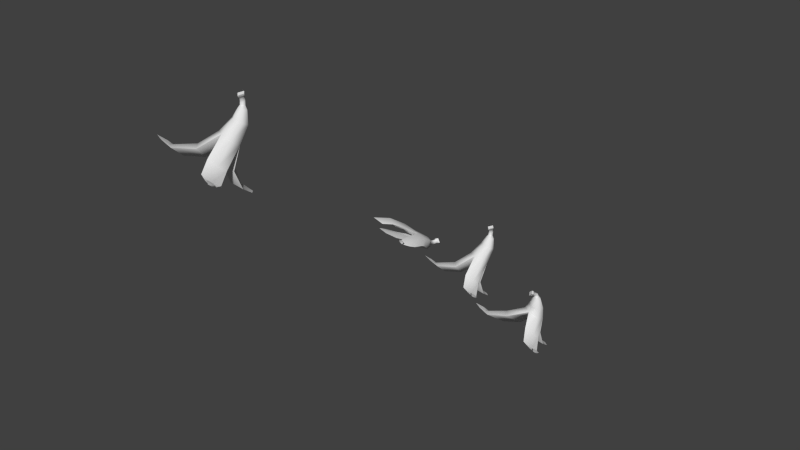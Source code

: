 # Source: BananaPeels.blend  (saved by Blender 2.79.0; exported with 4.5.12 LTS)
import bpy
from mathutils import Matrix  # noqa: F401  (used for matrix-valued properties, if any)

bpy.ops.wm.read_factory_settings(use_empty=True)
scene = bpy.context.scene
scene.name = 'Scene'

# ---- collections
col_collection_1 = bpy.data.collections.new('Collection 1'); scene.collection.children.link(col_collection_1)

# ---- world
world_world = bpy.data.worlds.new('World'); scene.world = world_world
world_world.color = (0.05088, 0.05088, 0.05088)
world_world.use_sun_shadow = False
world_world.sun_shadow_jitter_overblur = 0.0
world_world.cycles.sampling_method = 'NONE'
world_world.cycles.sample_map_resolution = 256

# ---- meshes
me_circle_003 = bpy.data.meshes.new('Circle.003')
me_circle_003.from_pydata([(0.0, 1.0, 3.175), (-0.866, 0.5, 3.175), (-0.866, -0.5, 3.175), (8.742e-08, -0.8904, 3.175), (0.866, -0.5, 3.175), (0.866, 0.5, 3.175), (0.7245, -1.353, 1.175), (1.591, -0.8526, 1.175), (1.591, 0.1474, 1.175), (-1.556, -0.03517, 1.175), (-1.434, -1.043, 1.454), (-0.69, -1.535, 1.175), (0.05747, 1.991, 1.439), (-0.866, 1.5, 1.175), (0.866, 1.5, 1.175), (0.02214, 0.6167, 4.818), (-0.5888, 0.3629, 4.716), (-0.6758, -0.3455, 4.612), (-0.03076, -0.7597, 4.622), (0.645, -0.4142, 4.73), (0.6023, 0.301, 4.823), (0.005636, -0.1077, 5.78), (-0.3891, -0.22, 5.616), (-0.4443, -0.6143, 5.423), (-0.1048, -0.8609, 5.395), (0.29, -0.7839, 5.56), (0.3452, -0.3896, 5.752), (-0.08365, -0.4182, 5.966), (-0.3262, -0.6913, 5.773), (-0.1432, -0.8432, 5.758), (0.09935, -0.5702, 5.951), (-0.07477, -1.1, 6.601), (-0.2869, -1.229, 6.3), (-0.1067, -1.338, 6.22), (0.1054, -1.209, 6.521), (-0.07476, -1.322, 6.858), (-0.369, -1.49, 6.457), (-0.0632, -1.621, 6.318), (0.2137, -1.441, 6.727), (-0.05748, -1.123, 6.703), (-0.343, -1.297, 6.298), (-0.1005, -1.444, 6.19), (0.185, -1.27, 6.595), (-0.06353, -0.7465, 6.332), (-0.2998, -0.9749, 6.109), (-0.1209, -1.112, 6.065), (0.1153, -0.8834, 6.289), (1.772, -1.993, 0.1793), (2.638, -1.493, 0.1793), (2.638, -0.4934, 0.1793), (-2.694, -1.181, 0.2021), (-2.694, -2.181, 0.2021), (-1.828, -2.681, 0.2021), (0.0, 3.865, 0.1753), (-0.866, 3.365, 0.1753), (0.866, 3.365, 0.1753), (-3.438, -1.91, 0.2428), (-3.702, -2.867, 0.253), (-2.762, -3.081, 0.2428), (-0.02569, 5.279, 0.153), (-0.6548, 4.636, 0.1485), (0.6455, 4.636, 0.1485), (2.85, -2.337, 0.1351), (3.516, -2.051, 0.1611), (3.328, -1.51, 0.1351), (3.247, -2.366, 0.1343), (3.532, -2.1, 0.3588), (3.169, -2.525, 0.3227), (3.828, -2.266, 0.1757), (3.559, -2.581, 0.1489), (3.954, -2.389, 0.3786), (3.591, -2.815, 0.3425), (0.3157, -0.08408, 2.741), (-0.5153, -0.4102, 0.9866), (0.09746, 0.953, 0.9866), (-1.526, -1.428, 0.1225), (0.09746, 2.609, 0.09867), (0.8272, -0.4834, 1.112), (1.922, -1.018, 0.1325)], [], [(5, 4, 7, 8), (4, 3, 6, 7), (3, 2, 10, 11), (2, 1, 9, 10), (0, 5, 14, 12), (1, 0, 12, 13), (4, 5, 20, 19), (3, 4, 19, 18), (2, 3, 18, 17), (1, 2, 17, 16), (5, 0, 15, 20), (0, 1, 16, 15), (18, 19, 25, 24), (17, 18, 24, 23), (16, 17, 23, 22), (20, 15, 21, 26), (15, 16, 21), (19, 20, 26, 25), (24, 25, 29), (26, 21, 27, 30), (25, 26, 30, 29), (23, 24, 29, 28), (22, 23, 28, 27), (21, 22, 27), (43, 44, 32, 31), (45, 46, 34, 33), (46, 43, 31, 34), (44, 45, 33, 32), (39, 40, 36, 35), (41, 42, 38, 37), (42, 39, 35, 38), (40, 41, 37, 36), (37, 38, 35, 36), (31, 32, 40, 39), (33, 34, 42, 41), (34, 31, 39, 42), (32, 33, 41, 40), (27, 28, 44, 43), (29, 30, 46, 45), (30, 27, 43, 46), (28, 29, 45, 44), (12, 14, 55, 53), (11, 10, 51, 52), (8, 7, 48, 49), (13, 12, 53, 54), (10, 9, 50, 51), (7, 6, 47, 48), (51, 50, 56, 57), (52, 51, 57, 58), (53, 55, 61, 59), (54, 53, 59, 60), (49, 48, 63, 64), (48, 47, 62, 65), (63, 48, 65), (63, 65, 67, 66), (67, 65, 69, 71), (63, 66, 70, 68), (66, 67, 71, 70), (70, 71, 69, 68), (13, 54, 76, 74), (50, 9, 73, 75), (1, 13, 74, 72), (9, 1, 72, 73), (5, 72, 74, 14), (14, 74, 76, 55), (11, 73, 72, 3), (52, 75, 73, 11), (47, 6, 77, 78), (6, 3, 77), (8, 77, 72, 5), (72, 77, 3), (8, 49, 78, 77), (16, 22, 21)])
me_circle_003.polygons.foreach_set('use_smooth', [True] * 73)
_k = set([(1, 9), (1, 13), (1, 72), (3, 6), (3, 11), (3, 72), (5, 8), (5, 14), (5, 72), (6, 47), (8, 49), (9, 50), (11, 52), (13, 54), (14, 55), (35, 36), (35, 38), (35, 39), (36, 37), (36, 40), (37, 38), (37, 41), (38, 42), (63, 65), (66, 67), (66, 70), (67, 71), (70, 71)])
me_circle_003.attributes.new('sharp_edge', 'BOOLEAN', 'EDGE').data.foreach_set('value', [ (min(e.vertices), max(e.vertices)) in _k for e in me_circle_003.edges])
_uv = me_circle_003.uv_layers.new(name='UVMap')
_uv.uv.foreach_set('vector', [0.2675, 0.6378, 0.1273, 0.6366, 0.1311, 0.3557, 0.2572, 0.4117, 0.1273, 0.6366, 0.008851, 0.6561, 0.006258, 0.3834, 0.1311, 0.3557, 0.7355, 0.6419, 0.6281, 0.6598, 0.6492, 0.3462, 0.7714, 0.3498, 0.6281, 0.6598, 0.4933, 0.6488, 0.5517, 0.3791, 0.6492, 0.3462, 0.379, 0.6491, 0.2675, 0.6378, 0.2567, 0.3922, 0.368, 0.382, 0.4933, 0.6488, 0.379, 0.6491, 0.368, 0.382, 0.5133, 0.3919, 0.1273, 0.6366, 0.2675, 0.6378, 0.2592, 0.8307, 0.1267, 0.8345, 0.008851, 0.6561, 0.1273, 0.6366, 0.1267, 0.8345, 0.0327, 0.8314, 0.6281, 0.6598, 0.7355, 0.6419, 0.6823, 0.8289, 0.6011, 0.8363, 0.4933, 0.6488, 0.6281, 0.6598, 0.6011, 0.8363, 0.4814, 0.825, 0.2675, 0.6378, 0.379, 0.6491, 0.3746, 0.834, 0.2592, 0.8307, 0.379, 0.6491, 0.4933, 0.6488, 0.4814, 0.825, 0.3746, 0.834, 0.0327, 0.8314, 0.1267, 0.8345, 0.1577, 0.9538, 0.09829, 0.9462, 0.6011, 0.8363, 0.6823, 0.8289, 0.6043, 0.9227, 0.5605, 0.9228, 0.4814, 0.825, 0.6011, 0.8363, 0.5605, 0.9228, 0.4632, 0.9161, 0.2592, 0.8307, 0.3746, 0.834, 0.3904, 0.927, 0.2356, 0.9533, 0.3746, 0.834, 0.4814, 0.825, 0.3904, 0.927, 0.1267, 0.8345, 0.2592, 0.8307, 0.2356, 0.9533, 0.1577, 0.9538, 0.09829, 0.9462, 0.1577, 0.9538, 0.1693, 0.9935, 0.2356, 0.9533, 0.3904, 0.927, 0.3881, 0.9832, 0.3212, 0.9935, 0.1577, 0.9538, 0.2356, 0.9533, 0.2301, 0.9913, 0.1693, 0.9935, 0.5605, 0.9228, 0.6043, 0.9227, 0.5731, 0.9615, 0.5406, 0.9853, 0.4632, 0.9161, 0.5605, 0.9228, 0.5406, 0.9853, 0.4903, 0.9866, 0.3904, 0.927, 0.4632, 0.9161, 0.3881, 0.9832, 0.843, 0.5068, 0.8748, 0.5091, 0.8733, 0.532, 0.8391, 0.5342, 0.7876, 0.4882, 0.8234, 0.5002, 0.8147, 0.5303, 0.7804, 0.5261, 0.8234, 0.5002, 0.843, 0.5068, 0.8391, 0.5342, 0.8147, 0.5303, 0.8748, 0.5091, 0.8971, 0.5087, 0.9001, 0.5308, 0.8733, 0.532, 0.8377, 0.5472, 0.8732, 0.5452, 0.8761, 0.5658, 0.8381, 0.5653, 0.7778, 0.5357, 0.8114, 0.5419, 0.8002, 0.5655, 0.7694, 0.5672, 0.8114, 0.5419, 0.8377, 0.5472, 0.8381, 0.5653, 0.8002, 0.5655, 0.8732, 0.5452, 0.9014, 0.5429, 0.9075, 0.5669, 0.8761, 0.5658, 0.8773, 0.5922, 0.8383, 0.5915, 0.8381, 0.5653, 0.8761, 0.5658, 0.8391, 0.5342, 0.8733, 0.532, 0.8732, 0.5452, 0.8377, 0.5472, 0.7804, 0.5261, 0.8147, 0.5303, 0.8114, 0.5419, 0.7778, 0.5357, 0.8147, 0.5303, 0.8391, 0.5342, 0.8377, 0.5472, 0.8114, 0.5419, 0.8733, 0.532, 0.9001, 0.5308, 0.9014, 0.5429, 0.8732, 0.5452, 0.8482, 0.4694, 0.8781, 0.4747, 0.8748, 0.5091, 0.843, 0.5068, 0.7943, 0.4607, 0.8288, 0.4648, 0.8234, 0.5002, 0.7876, 0.4882, 0.8288, 0.4648, 0.8482, 0.4694, 0.843, 0.5068, 0.8234, 0.5002, 0.8781, 0.4747, 0.8943, 0.4745, 0.8971, 0.5087, 0.8748, 0.5091, 0.368, 0.382, 0.2567, 0.3922, 0.2981, 0.2029, 0.3938, 0.1591, 0.7714, 0.3498, 0.6492, 0.3462, 0.6745, 0.1472, 0.7766, 0.1967, 0.2572, 0.4117, 0.1311, 0.3557, 0.1258, 0.1526, 0.2343, 0.202, 0.5133, 0.3919, 0.368, 0.382, 0.3938, 0.1591, 0.5068, 0.207, 0.6492, 0.3462, 0.5517, 0.3791, 0.5754, 0.1797, 0.6745, 0.1472, 0.1311, 0.3557, 0.006258, 0.3834, 0.01835, 0.2032, 0.1258, 0.1526, 0.6745, 0.1472, 0.5754, 0.1797, 0.5997, 0.08034, 0.6863, 0.009305, 0.7766, 0.1967, 0.6745, 0.1472, 0.6863, 0.009305, 0.7577, 0.08684, 0.3938, 0.1591, 0.2981, 0.2029, 0.3304, 0.07442, 0.4002, 0.01157, 0.5068, 0.207, 0.3938, 0.1591, 0.4002, 0.01157, 0.5093, 0.0861, 0.2343, 0.202, 0.1258, 0.1526, 0.1437, 0.01064, 0.2041, 0.06172, 0.1258, 0.1526, 0.01835, 0.2032, 0.0594, 0.05057, 0.09714, 0.01519, 0.1437, 0.01064, 0.1258, 0.1526, 0.09714, 0.01519, 0.9542, 0.7019, 0.9169, 0.6877, 0.9095, 0.664, 0.9599, 0.6831, 0.9095, 0.664, 0.8861, 0.6556, 0.9026, 0.6231, 0.9318, 0.62, 0.9749, 0.6959, 0.9599, 0.6831, 0.9822, 0.6392, 0.9914, 0.6634, 0.9599, 0.6831, 0.9095, 0.664, 0.9318, 0.62, 0.9822, 0.6392, 0.9822, 0.6392, 0.9318, 0.62, 0.954, 0.6008, 0.9914, 0.615, 0.9298, 0.8637, 0.9943, 0.9093, 0.9524, 0.9278, 0.8963, 0.8899, 0.8475, 0.6118, 0.8517, 0.6999, 0.8043, 0.7141, 0.7982, 0.6382, 0.8669, 0.7967, 0.9298, 0.8637, 0.8963, 0.8899, 0.7811, 0.8351, 0.8517, 0.6999, 0.8669, 0.7967, 0.7811, 0.8351, 0.8043, 0.7141, 0.8009, 0.9019, 0.7811, 0.8351, 0.8963, 0.8899, 0.889, 0.9218, 0.889, 0.9218, 0.8963, 0.8899, 0.9524, 0.9278, 0.9521, 0.9677, 0.7575, 0.6889, 0.8043, 0.7141, 0.7811, 0.8351, 0.7295, 0.7936, 0.7504, 0.5984, 0.7982, 0.6382, 0.8043, 0.7141, 0.7575, 0.6889, 0.5966, 0.946, 0.6517, 0.8928, 0.6896, 0.9177, 0.6379, 0.9702, 0.6517, 0.8928, 0.7295, 0.7936, 0.6896, 0.9177, 0.7107, 0.9542, 0.6896, 0.9177, 0.7811, 0.8351, 0.8009, 0.9019, 0.7811, 0.8351, 0.6896, 0.9177, 0.7295, 0.7936, 0.7107, 0.9542, 0.6584, 1.006, 0.6379, 0.9702, 0.6896, 0.9177, 0.4814, 0.825, 0.4632, 0.9161, 0.3904, 0.927])
me_circle_003.use_remesh_preserve_volume = False
me_circle_003.use_remesh_preserve_attributes = False
me_circle_003.use_mirror_vertex_groups = False
me_circle_003.update()
me_circle_002 = bpy.data.meshes.new('Circle.002')
me_circle_002.from_pydata([(-0.01261, -1.513, 0.05347), (-1.257, -1.201, 0.5542), (-0.9127, -1.523, 1.371), (0.006689, -1.632, 1.354), (0.8006, -1.059, 1.344), (1.319, -1.035, 0.6841), (0.3186, -2.434, 1.13), (1.309, -2.669, 1.043), (1.75, -2.091, 0.6712), (-2.057, -2.774, 0.8914), (-1.271, -2.783, 1.392), (-0.3785, -2.94, 1.206), (0.0462, -3.407, 0.01232), (-0.9884, -3.418, 0.2953), (0.824, -3.388, 0.33), (-0.03808, 0.1638, 0.0508), (-0.7212, 0.1168, 0.3335), (-0.5944, 0.1895, 1.053), (-0.07377, 0.3646, 1.427), (0.411, 0.4238, 1.311), (0.7796, 0.4139, 0.3844), (-0.08342, 1.291, 0.473), (-0.4712, 1.152, 0.6342), (-0.5166, 1.078, 1.068), (-0.1745, 1.132, 1.306), (0.04562, 1.258, 1.141), (0.259, 1.355, 0.7454), (-0.1769, 1.554, 0.7198), (-0.4104, 1.439, 1.04), (-0.2259, 1.474, 1.187), (0.007602, 1.588, 0.8666), (-0.1856, 2.356, 1.193), (-0.3859, 2.098, 1.406), (-0.2022, 2.058, 1.53), (-0.001931, 2.316, 1.317), (-0.1931, 2.666, 1.333), (-0.4716, 2.319, 1.613), (-0.1601, 2.233, 1.773), (0.1007, 2.583, 1.48), (-0.1718, 2.461, 1.186), (-0.4414, 2.113, 1.473), (-0.1941, 2.059, 1.64), (0.0755, 2.407, 1.354), (-0.1674, 1.999, 0.9304), (-0.3939, 1.842, 1.217), (-0.2126, 1.845, 1.357), (0.01385, 2.002, 1.071), (0.8218, -4.014, 0.5701), (1.674, -4.208, 0.6232), (2.155, -3.579, 0.34), (-2.605, -4.12, 0.5273), (-1.99, -4.436, 1.115), (-1.143, -4.498, 0.8042), (-0.1397, -5.047, -0.002647), (-1.033, -5.161, 0.07382), (0.6987, -5.161, 0.07382), (-2.84, -4.976, 0.4107), (-2.628, -5.929, 0.2955), (-1.554, -5.479, 0.3043), (-0.4428, -6.873, -0.009142), (1.189, -4.853, 0.2346), (1.912, -5.134, 0.01711), (2.26, -4.54, 0.2), (1.499, -5.18, 0.02418), (1.944, -5.161, 0.2205), (1.425, -5.219, 0.2294), (1.993, -5.503, 0.03215), (1.581, -5.55, 0.03923), (2.047, -5.626, 0.2394), (1.528, -5.684, 0.2483), (0.1276, -1.154, 0.8959), (-0.7298, -3.015, 0.9194), (0.08748, -3.351, 0.5653), (-1.485, -3.574, 0.6242), (1.044, -1.926, 0.8294), (1.49, -3.508, 0.4899), (0.1969, -6.386, -0.03429), (-0.8027, -6.301, -0.01994)], [], [(4, 7, 8), (4, 3, 6, 7), (3, 2, 10, 11), (2, 1, 9, 10), (0, 5, 14, 12), (1, 0, 12, 13), (4, 5, 19), (3, 4, 18), (17, 2, 18), (1, 2, 17, 16), (5, 0, 15, 20), (0, 1, 16, 15), (18, 19, 25, 24), (17, 18, 24, 23), (16, 17, 23, 22), (20, 15, 21, 26), (15, 16, 21), (19, 20, 26, 25), (24, 25, 29), (26, 21, 27, 30), (25, 26, 30, 29), (23, 24, 29, 28), (22, 23, 28, 27), (21, 22, 27), (43, 44, 32, 31), (45, 46, 34, 33), (46, 43, 31, 34), (44, 45, 33, 32), (39, 40, 36, 35), (41, 42, 38, 37), (42, 39, 35, 38), (40, 41, 37, 36), (37, 38, 35, 36), (31, 32, 40, 39), (33, 34, 42, 41), (34, 31, 39, 42), (32, 33, 41, 40), (27, 28, 44, 43), (29, 30, 46, 45), (30, 27, 43, 46), (28, 29, 45, 44), (12, 14, 55), (11, 10, 51, 52), (8, 7, 48, 49), (13, 12, 54), (10, 9, 50, 51), (7, 6, 47, 48), (51, 50, 56, 57), (52, 51, 57, 58), (54, 53, 59, 77), (49, 48, 61, 62), (48, 47, 60, 63), (61, 48, 63), (61, 63, 65, 64), (65, 63, 67, 69), (61, 64, 68, 66), (64, 65, 69, 68), (68, 69, 67, 66), (50, 9, 71, 73), (1, 13, 72, 70), (9, 1, 70, 71), (5, 70, 72, 14), (53, 55, 76, 59), (11, 71, 70, 3), (52, 73, 71, 11), (47, 6, 74, 75), (6, 3, 74), (8, 74, 70, 5), (70, 74, 3), (8, 49, 75, 74), (16, 22, 21), (13, 54, 77, 72), (72, 59, 76), (53, 12, 55), (12, 53, 54), (5, 4, 8), (5, 20, 19), (14, 72, 76, 55), (72, 77, 59), (2, 3, 18), (4, 19, 18)])
me_circle_002.polygons.foreach_set('use_smooth', [True] * 81)
_k = set([(1, 9), (1, 13), (1, 70), (3, 6), (3, 11), (3, 70), (5, 8), (5, 14), (5, 70), (6, 47), (8, 49), (9, 50), (11, 52), (13, 54), (14, 55), (35, 36), (35, 38), (35, 39), (36, 37), (36, 40), (37, 38), (37, 41), (38, 42), (47, 60), (49, 62), (50, 56), (52, 58), (54, 77), (55, 76), (59, 76), (59, 77), (60, 63), (61, 62), (61, 63), (64, 65), (64, 68), (65, 69), (68, 69)])
me_circle_002.attributes.new('sharp_edge', 'BOOLEAN', 'EDGE').data.foreach_set('value', [ (min(e.vertices), max(e.vertices)) in _k for e in me_circle_002.edges])
_uv = me_circle_002.uv_layers.new(name='UVMap')
_uv.uv.foreach_set('vector', [0.1273, 0.6366, 0.1311, 0.3557, 0.2572, 0.4117, 0.1273, 0.6366, 0.008851, 0.6561, 0.006258, 0.3834, 0.1311, 0.3557, 0.7355, 0.6419, 0.6281, 0.6598, 0.6492, 0.3462, 0.7714, 0.3498, 0.6281, 0.6598, 0.4933, 0.6488, 0.5517, 0.3791, 0.6492, 0.3462, 0.379, 0.6491, 0.2675, 0.6378, 0.2567, 0.3922, 0.368, 0.382, 0.4933, 0.6488, 0.379, 0.6491, 0.368, 0.382, 0.5133, 0.3919, 0.1273, 0.6366, 0.2675, 0.6378, 0.1267, 0.8345, 0.008851, 0.6561, 0.1273, 0.6366, 0.0327, 0.8314, 0.6011, 0.8363, 0.6281, 0.6598, 0.6823, 0.8289, 0.4933, 0.6488, 0.6281, 0.6598, 0.6011, 0.8363, 0.4814, 0.825, 0.2675, 0.6378, 0.379, 0.6491, 0.3746, 0.834, 0.2592, 0.8307, 0.379, 0.6491, 0.4933, 0.6488, 0.4814, 0.825, 0.3746, 0.834, 0.0327, 0.8314, 0.1267, 0.8345, 0.1577, 0.9538, 0.09829, 0.9462, 0.6011, 0.8363, 0.6823, 0.8289, 0.6043, 0.9227, 0.5605, 0.9228, 0.4814, 0.825, 0.6011, 0.8363, 0.5605, 0.9228, 0.4632, 0.9161, 0.2592, 0.8307, 0.3746, 0.834, 0.3904, 0.927, 0.2356, 0.9533, 0.3746, 0.834, 0.4814, 0.825, 0.3904, 0.927, 0.1267, 0.8345, 0.2592, 0.8307, 0.2356, 0.9533, 0.1577, 0.9538, 0.09829, 0.9462, 0.1577, 0.9538, 0.1693, 0.9935, 0.2356, 0.9533, 0.3904, 0.927, 0.3881, 0.9832, 0.3212, 0.9935, 0.1577, 0.9538, 0.2356, 0.9533, 0.2301, 0.9913, 0.1693, 0.9935, 0.5605, 0.9228, 0.6043, 0.9227, 0.5731, 0.9615, 0.5406, 0.9853, 0.4632, 0.9161, 0.5605, 0.9228, 0.5406, 0.9853, 0.4903, 0.9866, 0.3904, 0.927, 0.4632, 0.9161, 0.3881, 0.9832, 0.843, 0.5068, 0.8748, 0.5091, 0.8733, 0.532, 0.8391, 0.5342, 0.7876, 0.4882, 0.8234, 0.5002, 0.8147, 0.5303, 0.7804, 0.5261, 0.8234, 0.5002, 0.843, 0.5068, 0.8391, 0.5342, 0.8147, 0.5303, 0.8748, 0.5091, 0.8971, 0.5087, 0.9001, 0.5308, 0.8733, 0.532, 0.8377, 0.5472, 0.8732, 0.5452, 0.8761, 0.5658, 0.8381, 0.5653, 0.7778, 0.5357, 0.8114, 0.5419, 0.8002, 0.5655, 0.7694, 0.5672, 0.8114, 0.5419, 0.8377, 0.5472, 0.8381, 0.5653, 0.8002, 0.5655, 0.8732, 0.5452, 0.9014, 0.5429, 0.9075, 0.5669, 0.8761, 0.5658, 0.8773, 0.5922, 0.8383, 0.5915, 0.8381, 0.5653, 0.8761, 0.5658, 0.8391, 0.5342, 0.8733, 0.532, 0.8732, 0.5452, 0.8377, 0.5472, 0.7804, 0.5261, 0.8147, 0.5303, 0.8114, 0.5419, 0.7778, 0.5357, 0.8147, 0.5303, 0.8391, 0.5342, 0.8377, 0.5472, 0.8114, 0.5419, 0.8733, 0.532, 0.9001, 0.5308, 0.9014, 0.5429, 0.8732, 0.5452, 0.8482, 0.4694, 0.8781, 0.4747, 0.8748, 0.5091, 0.843, 0.5068, 0.7943, 0.4607, 0.8288, 0.4648, 0.8234, 0.5002, 0.7876, 0.4882, 0.8288, 0.4648, 0.8482, 0.4694, 0.843, 0.5068, 0.8234, 0.5002, 0.8781, 0.4747, 0.8943, 0.4745, 0.8971, 0.5087, 0.8748, 0.5091, 0.368, 0.382, 0.2567, 0.3922, 0.2981, 0.2029, 0.7714, 0.3498, 0.6492, 0.3462, 0.6745, 0.1472, 0.7766, 0.1967, 0.2572, 0.4117, 0.1311, 0.3557, 0.1258, 0.1526, 0.2343, 0.202, 0.5133, 0.3919, 0.368, 0.382, 0.5068, 0.207, 0.6492, 0.3462, 0.5517, 0.3791, 0.5754, 0.1797, 0.6745, 0.1472, 0.1311, 0.3557, 0.006258, 0.3834, 0.01835, 0.2032, 0.1258, 0.1526, 0.6745, 0.1472, 0.5754, 0.1797, 0.5997, 0.08034, 0.6863, 0.009305, 0.7766, 0.1967, 0.6745, 0.1472, 0.6863, 0.009305, 0.7577, 0.08684, 0.5068, 0.207, 0.3938, 0.1591, 0.4002, 0.01157, 0.4609, 0.1228, 0.2343, 0.202, 0.1258, 0.1526, 0.1437, 0.01064, 0.2041, 0.06172, 0.1258, 0.1526, 0.01835, 0.2032, 0.0594, 0.05057, 0.09714, 0.01519, 0.1437, 0.01064, 0.1258, 0.1526, 0.09714, 0.01519, 0.9542, 0.7019, 0.9169, 0.6877, 0.9095, 0.664, 0.9599, 0.6831, 0.9095, 0.664, 0.8861, 0.6556, 0.9026, 0.6231, 0.9318, 0.62, 0.9749, 0.6959, 0.9599, 0.6831, 0.9822, 0.6392, 0.9914, 0.6634, 0.9599, 0.6831, 0.9095, 0.664, 0.9318, 0.62, 0.9822, 0.6392, 0.9822, 0.6392, 0.9318, 0.62, 0.954, 0.6008, 0.9914, 0.615, 0.8475, 0.6118, 0.8517, 0.6999, 0.8043, 0.7141, 0.7982, 0.6382, 0.8669, 0.7967, 0.9298, 0.8637, 0.8963, 0.8899, 0.7811, 0.8351, 0.8517, 0.6999, 0.8669, 0.7967, 0.7811, 0.8351, 0.8043, 0.7141, 0.8009, 0.9019, 0.7811, 0.8351, 0.8963, 0.8899, 0.889, 0.9218, 0.3938, 0.1591, 0.3304, 0.07442, 0.3637, 0.04447, 0.4002, 0.01157, 0.7575, 0.6889, 0.8043, 0.7141, 0.7811, 0.8351, 0.7295, 0.7936, 0.7504, 0.5984, 0.7982, 0.6382, 0.8043, 0.7141, 0.7575, 0.6889, 0.5966, 0.946, 0.6517, 0.8928, 0.6896, 0.9177, 0.6379, 0.9702, 0.6517, 0.8928, 0.7295, 0.7936, 0.6896, 0.9177, 0.7107, 0.9542, 0.6896, 0.9177, 0.7811, 0.8351, 0.8009, 0.9019, 0.7811, 0.8351, 0.6896, 0.9177, 0.7295, 0.7936, 0.7107, 0.9542, 0.6584, 1.006, 0.6379, 0.9702, 0.6896, 0.9177, 0.4814, 0.825, 0.4632, 0.9161, 0.3904, 0.927, 0.9298, 0.8637, 0.9943, 0.9093, 0.9763, 0.9173, 0.8963, 0.8899, 0.8963, 0.8899, 0.9524, 0.9278, 0.9523, 0.9487, 0.3938, 0.1591, 0.368, 0.382, 0.2981, 0.2029, 0.368, 0.382, 0.3938, 0.1591, 0.5068, 0.207, 0.2675, 0.6378, 0.1273, 0.6366, 0.2572, 0.4117, 0.2675, 0.6378, 0.2592, 0.8307, 0.1267, 0.8345, 0.889, 0.9218, 0.8963, 0.8899, 0.9523, 0.9487, 0.9521, 0.9677, 0.8963, 0.8899, 0.9763, 0.9173, 0.9524, 0.9278, 0.6281, 0.6598, 0.7355, 0.6419, 0.6823, 0.8289, 0.1273, 0.6366, 0.1267, 0.8345, 0.0327, 0.8314])
me_circle_002.use_remesh_preserve_volume = False
me_circle_002.use_remesh_preserve_attributes = False
me_circle_002.use_mirror_vertex_groups = False
me_circle_002.update()
me_circle_001 = bpy.data.meshes.new('Circle.001')
me_circle_001.from_pydata([(0.02554, 0.5787, 2.764), (-0.8387, 0.08552, 2.665), (-0.8351, -0.8914, 2.451), (0.03228, -1.268, 2.361), (0.9409, -0.9661, 2.437), (0.8933, 0.0949, 2.651), (1.024, -1.771, 1.034), (1.89, -1.271, 1.034), (1.89, -0.2714, 1.034), (-1.777, -0.5379, 0.9548), (-1.814, -1.568, 1.167), (-1.174, -2.156, 0.823), (0.05747, 1.991, 1.439), (-0.866, 1.5, 1.175), (0.866, 1.5, 1.175), (0.1342, -0.3769, 3.609), (-0.4763, -0.5883, 3.434), (-0.5583, -1.213, 3.083), (0.09118, -1.591, 2.93), (0.7657, -1.295, 3.143), (0.7176, -0.6619, 3.488), (0.1495, -1.399, 4.245), (-0.248, -1.452, 4.059), (-0.3038, -1.752, 3.738), (0.03758, -1.965, 3.617), (0.4355, -1.945, 3.79), (0.4913, -1.646, 4.111), (0.06823, -1.758, 4.308), (-0.1761, -1.947, 4.034), (0.008097, -2.08, 3.962), (0.2524, -1.89, 4.235), (-0.02271, -2.607, 4.396), (-0.233, -2.408, 4.134), (-0.09308, -2.475, 3.971), (0.1172, -2.674, 4.233), (-0.09319, -2.957, 4.404), (-0.4137, -2.648, 4.125), (-0.1919, -2.708, 3.847), (0.1174, -3.012, 4.144), (-0.02536, -2.699, 4.447), (-0.3084, -2.432, 4.095), (-0.1201, -2.522, 3.875), (0.163, -2.79, 4.227), (0.136, -2.196, 4.454), (-0.1386, -2.107, 4.181), (-0.01332, -2.218, 4.024), (0.2613, -2.306, 4.297), (2.071, -2.412, 0.03838), (2.938, -1.912, 0.03838), (2.938, -0.9122, 0.03838), (-3.128, -1.415, -0.02604), (-3.294, -2.399, -0.085), (-2.524, -3.033, -0.1579), (0.0, 3.865, 0.1753), (-0.866, 3.365, 0.1753), (0.866, 3.365, 0.1753), (-3.98, -2.013, 0.008725), (-4.399, -2.913, -0.02426), (-3.509, -3.276, -0.09418), (-0.02569, 5.279, 0.153), (-0.6548, 4.636, 0.1485), (0.6455, 4.636, 0.1485), (3.15, -2.756, -0.005862), (3.816, -2.47, 0.0201), (3.628, -1.929, -0.005862), (3.547, -2.785, -0.006648), (3.832, -2.518, 0.2179), (3.469, -2.944, 0.1818), (4.128, -2.684, 0.03472), (3.859, -3.0, 0.007978), (4.253, -2.808, 0.2376), (3.89, -3.234, 0.2015), (0.2542, -0.2691, 2.521), (-0.5153, -0.4102, 0.9866), (0.05237, 1.083, 0.9695), (-1.526, -1.428, 0.1225), (0.09746, 2.609, 0.09867), (1.127, -0.9022, 0.9713), (2.221, -1.437, -0.008413)], [], [(5, 4, 7, 8), (4, 3, 6, 7), (3, 2, 10, 11), (2, 1, 9, 10), (0, 5, 14, 12), (1, 0, 12, 13), (4, 5, 20, 19), (3, 4, 19, 18), (2, 3, 18, 17), (1, 2, 17, 16), (5, 0, 15, 20), (0, 1, 16, 15), (18, 19, 25, 24), (17, 18, 24, 23), (16, 17, 23, 22), (20, 15, 21, 26), (15, 16, 21), (19, 20, 26, 25), (24, 25, 29), (26, 21, 27, 30), (25, 26, 30, 29), (23, 24, 29, 28), (22, 23, 28, 27), (21, 22, 27), (43, 44, 32, 31), (45, 46, 34, 33), (46, 43, 31, 34), (44, 45, 33, 32), (39, 40, 36, 35), (41, 42, 38, 37), (42, 39, 35, 38), (40, 41, 37, 36), (37, 38, 35, 36), (31, 32, 40, 39), (33, 34, 42, 41), (34, 31, 39, 42), (32, 33, 41, 40), (27, 28, 44, 43), (29, 30, 46, 45), (30, 27, 43, 46), (28, 29, 45, 44), (12, 14, 55, 53), (11, 10, 51, 52), (8, 7, 48, 49), (13, 12, 53, 54), (10, 9, 50, 51), (7, 6, 47, 48), (51, 50, 56, 57), (52, 51, 57, 58), (53, 55, 61, 59), (54, 53, 59, 60), (49, 48, 63, 64), (48, 47, 62, 65), (63, 48, 65), (63, 65, 67, 66), (67, 65, 69, 71), (63, 66, 70, 68), (66, 67, 71, 70), (70, 71, 69, 68), (13, 54, 76, 74), (50, 9, 73, 75), (1, 13, 74, 72), (9, 1, 72, 73), (5, 72, 74, 14), (14, 74, 76, 55), (11, 73, 72, 3), (52, 75, 73, 11), (47, 6, 77, 78), (6, 3, 77), (8, 77, 72, 5), (72, 77, 3), (8, 49, 78, 77), (16, 22, 21)])
me_circle_001.polygons.foreach_set('use_smooth', [True] * 73)
_k = set([(1, 9), (1, 13), (1, 72), (3, 6), (3, 11), (3, 72), (5, 8), (5, 14), (5, 72), (6, 47), (8, 49), (9, 50), (11, 52), (13, 54), (14, 55), (35, 36), (35, 38), (35, 39), (36, 37), (36, 40), (37, 38), (37, 41), (38, 42), (63, 65), (66, 67), (66, 70), (67, 71), (70, 71)])
me_circle_001.attributes.new('sharp_edge', 'BOOLEAN', 'EDGE').data.foreach_set('value', [ (min(e.vertices), max(e.vertices)) in _k for e in me_circle_001.edges])
_uv = me_circle_001.uv_layers.new(name='UVMap')
_uv.uv.foreach_set('vector', [0.2675, 0.6378, 0.1273, 0.6366, 0.1311, 0.3557, 0.2572, 0.4117, 0.1273, 0.6366, 0.008851, 0.6561, 0.006258, 0.3834, 0.1311, 0.3557, 0.7355, 0.6419, 0.6281, 0.6598, 0.6492, 0.3462, 0.7714, 0.3498, 0.6281, 0.6598, 0.4933, 0.6488, 0.5517, 0.3791, 0.6492, 0.3462, 0.379, 0.6491, 0.2675, 0.6378, 0.2567, 0.3922, 0.368, 0.382, 0.4933, 0.6488, 0.379, 0.6491, 0.368, 0.382, 0.5133, 0.3919, 0.1273, 0.6366, 0.2675, 0.6378, 0.2592, 0.8307, 0.1267, 0.8345, 0.008851, 0.6561, 0.1273, 0.6366, 0.1267, 0.8345, 0.0327, 0.8314, 0.6281, 0.6598, 0.7355, 0.6419, 0.6823, 0.8289, 0.6011, 0.8363, 0.4933, 0.6488, 0.6281, 0.6598, 0.6011, 0.8363, 0.4814, 0.825, 0.2675, 0.6378, 0.379, 0.6491, 0.3746, 0.834, 0.2592, 0.8307, 0.379, 0.6491, 0.4933, 0.6488, 0.4814, 0.825, 0.3746, 0.834, 0.0327, 0.8314, 0.1267, 0.8345, 0.1577, 0.9538, 0.09829, 0.9462, 0.6011, 0.8363, 0.6823, 0.8289, 0.6043, 0.9227, 0.5605, 0.9228, 0.4814, 0.825, 0.6011, 0.8363, 0.5605, 0.9228, 0.4632, 0.9161, 0.2592, 0.8307, 0.3746, 0.834, 0.3904, 0.927, 0.2356, 0.9533, 0.3746, 0.834, 0.4814, 0.825, 0.3904, 0.927, 0.1267, 0.8345, 0.2592, 0.8307, 0.2356, 0.9533, 0.1577, 0.9538, 0.09829, 0.9462, 0.1577, 0.9538, 0.1693, 0.9935, 0.2356, 0.9533, 0.3904, 0.927, 0.3881, 0.9832, 0.3212, 0.9935, 0.1577, 0.9538, 0.2356, 0.9533, 0.2301, 0.9913, 0.1693, 0.9935, 0.5605, 0.9228, 0.6043, 0.9227, 0.5731, 0.9615, 0.5406, 0.9853, 0.4632, 0.9161, 0.5605, 0.9228, 0.5406, 0.9853, 0.4903, 0.9866, 0.3904, 0.927, 0.4632, 0.9161, 0.3881, 0.9832, 0.843, 0.5068, 0.8748, 0.5091, 0.8733, 0.532, 0.8391, 0.5342, 0.7876, 0.4882, 0.8234, 0.5002, 0.8147, 0.5303, 0.7804, 0.5261, 0.8234, 0.5002, 0.843, 0.5068, 0.8391, 0.5342, 0.8147, 0.5303, 0.8748, 0.5091, 0.8971, 0.5087, 0.9001, 0.5308, 0.8733, 0.532, 0.8377, 0.5472, 0.8732, 0.5452, 0.8761, 0.5658, 0.8381, 0.5653, 0.7778, 0.5357, 0.8114, 0.5419, 0.8002, 0.5655, 0.7694, 0.5672, 0.8114, 0.5419, 0.8377, 0.5472, 0.8381, 0.5653, 0.8002, 0.5655, 0.8732, 0.5452, 0.9014, 0.5429, 0.9075, 0.5669, 0.8761, 0.5658, 0.8773, 0.5922, 0.8383, 0.5915, 0.8381, 0.5653, 0.8761, 0.5658, 0.8391, 0.5342, 0.8733, 0.532, 0.8732, 0.5452, 0.8377, 0.5472, 0.7804, 0.5261, 0.8147, 0.5303, 0.8114, 0.5419, 0.7778, 0.5357, 0.8147, 0.5303, 0.8391, 0.5342, 0.8377, 0.5472, 0.8114, 0.5419, 0.8733, 0.532, 0.9001, 0.5308, 0.9014, 0.5429, 0.8732, 0.5452, 0.8482, 0.4694, 0.8781, 0.4747, 0.8748, 0.5091, 0.843, 0.5068, 0.7943, 0.4607, 0.8288, 0.4648, 0.8234, 0.5002, 0.7876, 0.4882, 0.8288, 0.4648, 0.8482, 0.4694, 0.843, 0.5068, 0.8234, 0.5002, 0.8781, 0.4747, 0.8943, 0.4745, 0.8971, 0.5087, 0.8748, 0.5091, 0.368, 0.382, 0.2567, 0.3922, 0.2981, 0.2029, 0.3938, 0.1591, 0.7714, 0.3498, 0.6492, 0.3462, 0.6745, 0.1472, 0.7766, 0.1967, 0.2572, 0.4117, 0.1311, 0.3557, 0.1258, 0.1526, 0.2343, 0.202, 0.5133, 0.3919, 0.368, 0.382, 0.3938, 0.1591, 0.5068, 0.207, 0.6492, 0.3462, 0.5517, 0.3791, 0.5754, 0.1797, 0.6745, 0.1472, 0.1311, 0.3557, 0.006258, 0.3834, 0.01835, 0.2032, 0.1258, 0.1526, 0.6745, 0.1472, 0.5754, 0.1797, 0.5997, 0.08034, 0.6863, 0.009305, 0.7766, 0.1967, 0.6745, 0.1472, 0.6863, 0.009305, 0.7577, 0.08684, 0.3938, 0.1591, 0.2981, 0.2029, 0.3304, 0.07442, 0.4002, 0.01157, 0.5068, 0.207, 0.3938, 0.1591, 0.4002, 0.01157, 0.5093, 0.0861, 0.2343, 0.202, 0.1258, 0.1526, 0.1437, 0.01064, 0.2041, 0.06172, 0.1258, 0.1526, 0.01835, 0.2032, 0.0594, 0.05057, 0.09714, 0.01519, 0.1437, 0.01064, 0.1258, 0.1526, 0.09714, 0.01519, 0.9542, 0.7019, 0.9169, 0.6877, 0.9095, 0.664, 0.9599, 0.6831, 0.9095, 0.664, 0.8861, 0.6556, 0.9026, 0.6231, 0.9318, 0.62, 0.9749, 0.6959, 0.9599, 0.6831, 0.9822, 0.6392, 0.9914, 0.6634, 0.9599, 0.6831, 0.9095, 0.664, 0.9318, 0.62, 0.9822, 0.6392, 0.9822, 0.6392, 0.9318, 0.62, 0.954, 0.6008, 0.9914, 0.615, 0.9298, 0.8637, 0.9943, 0.9093, 0.9524, 0.9278, 0.8963, 0.8899, 0.8475, 0.6118, 0.8517, 0.6999, 0.8043, 0.7141, 0.7982, 0.6382, 0.8669, 0.7967, 0.9298, 0.8637, 0.8963, 0.8899, 0.7811, 0.8351, 0.8517, 0.6999, 0.8669, 0.7967, 0.7811, 0.8351, 0.8043, 0.7141, 0.8009, 0.9019, 0.7811, 0.8351, 0.8963, 0.8899, 0.889, 0.9218, 0.889, 0.9218, 0.8963, 0.8899, 0.9524, 0.9278, 0.9521, 0.9677, 0.7575, 0.6889, 0.8043, 0.7141, 0.7811, 0.8351, 0.7295, 0.7936, 0.7504, 0.5984, 0.7982, 0.6382, 0.8043, 0.7141, 0.7575, 0.6889, 0.5966, 0.946, 0.6517, 0.8928, 0.6896, 0.9177, 0.6379, 0.9702, 0.6517, 0.8928, 0.7295, 0.7936, 0.6896, 0.9177, 0.7107, 0.9542, 0.6896, 0.9177, 0.7811, 0.8351, 0.8009, 0.9019, 0.7811, 0.8351, 0.6896, 0.9177, 0.7295, 0.7936, 0.7107, 0.9542, 0.6584, 1.006, 0.6379, 0.9702, 0.6896, 0.9177, 0.4814, 0.825, 0.4632, 0.9161, 0.3904, 0.927])
me_circle_001.use_remesh_preserve_volume = False
me_circle_001.use_remesh_preserve_attributes = False
me_circle_001.use_mirror_vertex_groups = False
me_circle_001.update()
me_circle = bpy.data.meshes.new('Circle')
me_circle.from_pydata([(0.0, 1.0, 3.175), (-0.866, 0.5, 3.175), (-0.866, -0.5, 3.175), (8.742e-08, -0.8904, 3.175), (0.866, -0.5, 3.175), (0.866, 0.5, 3.175), (0.7245, -1.353, 1.175), (1.591, -0.8526, 1.175), (1.591, 0.1474, 1.175), (-1.556, -0.03517, 1.175), (-1.434, -1.043, 1.454), (-0.69, -1.535, 1.175), (0.05747, 1.991, 1.439), (-0.866, 1.5, 1.175), (0.866, 1.5, 1.175), (0.02214, 0.6167, 4.818), (-0.5888, 0.3629, 4.716), (-0.6758, -0.3455, 4.612), (-0.03076, -0.7597, 4.622), (0.645, -0.4142, 4.73), (0.6023, 0.301, 4.823), (0.005636, -0.1077, 5.78), (-0.3891, -0.22, 5.616), (-0.4443, -0.6143, 5.423), (-0.1048, -0.8609, 5.395), (0.29, -0.7839, 5.56), (0.3452, -0.3896, 5.752), (-0.08365, -0.4182, 5.966), (-0.3262, -0.6913, 5.773), (-0.1432, -0.8432, 5.758), (0.09935, -0.5702, 5.951), (-0.07477, -1.1, 6.601), (-0.2869, -1.229, 6.3), (-0.1067, -1.338, 6.22), (0.1054, -1.209, 6.521), (-0.07476, -1.322, 6.858), (-0.369, -1.49, 6.457), (-0.0632, -1.621, 6.318), (0.2137, -1.441, 6.727), (-0.05748, -1.123, 6.703), (-0.343, -1.297, 6.298), (-0.1005, -1.444, 6.19), (0.185, -1.27, 6.595), (-0.06353, -0.7465, 6.332), (-0.2998, -0.9749, 6.109), (-0.1209, -1.112, 6.065), (0.1153, -0.8834, 6.289), (1.772, -1.993, 0.1793), (2.638, -1.493, 0.1793), (2.638, -0.4934, 0.1793), (-2.694, -1.181, 0.2021), (-2.694, -2.181, 0.2021), (-1.828, -2.681, 0.2021), (0.0, 3.865, 0.1753), (-0.866, 3.365, 0.1753), (0.866, 3.365, 0.1753), (-3.438, -1.91, 0.2428), (-3.702, -2.867, 0.253), (-2.762, -3.081, 0.2428), (-0.02569, 5.279, 0.153), (-0.6548, 4.636, 0.1485), (0.6455, 4.636, 0.1485), (2.85, -2.337, 0.1351), (3.516, -2.051, 0.1611), (3.328, -1.51, 0.1351), (3.247, -2.366, 0.1343), (3.532, -2.1, 0.3588), (3.169, -2.525, 0.3227), (3.828, -2.266, 0.1757), (3.559, -2.581, 0.1489), (3.954, -2.389, 0.3786), (3.591, -2.815, 0.3425), (0.3157, -0.08408, 2.741), (-0.5153, -0.4102, 0.9866), (0.09746, 0.953, 0.9866), (-1.526, -1.428, 0.1225), (0.09746, 2.609, 0.09867), (0.8272, -0.4834, 1.112), (1.922, -1.018, 0.1325)], [], [(5, 4, 7, 8), (4, 3, 6, 7), (3, 2, 10, 11), (2, 1, 9, 10), (0, 5, 14, 12), (1, 0, 12, 13), (4, 5, 20, 19), (3, 4, 19, 18), (2, 3, 18, 17), (1, 2, 17, 16), (5, 0, 15, 20), (0, 1, 16, 15), (18, 19, 25, 24), (17, 18, 24, 23), (16, 17, 23, 22), (20, 15, 21, 26), (15, 16, 21), (19, 20, 26, 25), (24, 25, 29), (26, 21, 27, 30), (25, 26, 30, 29), (23, 24, 29, 28), (22, 23, 28, 27), (21, 22, 27), (43, 44, 32, 31), (45, 46, 34, 33), (46, 43, 31, 34), (44, 45, 33, 32), (39, 40, 36, 35), (41, 42, 38, 37), (42, 39, 35, 38), (40, 41, 37, 36), (37, 38, 35, 36), (31, 32, 40, 39), (33, 34, 42, 41), (34, 31, 39, 42), (32, 33, 41, 40), (27, 28, 44, 43), (29, 30, 46, 45), (30, 27, 43, 46), (28, 29, 45, 44), (12, 14, 55, 53), (11, 10, 51, 52), (8, 7, 48, 49), (13, 12, 53, 54), (10, 9, 50, 51), (7, 6, 47, 48), (51, 50, 56, 57), (52, 51, 57, 58), (53, 55, 61, 59), (54, 53, 59, 60), (49, 48, 63, 64), (48, 47, 62, 65), (63, 48, 65), (63, 65, 67, 66), (67, 65, 69, 71), (63, 66, 70, 68), (66, 67, 71, 70), (70, 71, 69, 68), (13, 54, 76, 74), (50, 9, 73, 75), (1, 13, 74, 72), (9, 1, 72, 73), (5, 72, 74, 14), (14, 74, 76, 55), (11, 73, 72, 3), (52, 75, 73, 11), (47, 6, 77, 78), (6, 3, 77), (8, 77, 72, 5), (72, 77, 3), (8, 49, 78, 77), (16, 22, 21)])
me_circle.polygons.foreach_set('use_smooth', [True] * 73)
_k = set([(1, 9), (1, 13), (1, 72), (3, 6), (3, 11), (3, 72), (5, 8), (5, 14), (5, 72), (6, 47), (8, 49), (9, 50), (11, 52), (13, 54), (14, 55), (35, 36), (35, 38), (35, 39), (36, 37), (36, 40), (37, 38), (37, 41), (38, 42), (63, 65), (66, 67), (66, 70), (67, 71), (70, 71)])
me_circle.attributes.new('sharp_edge', 'BOOLEAN', 'EDGE').data.foreach_set('value', [ (min(e.vertices), max(e.vertices)) in _k for e in me_circle.edges])
_uv = me_circle.uv_layers.new(name='UVMap')
_uv.uv.foreach_set('vector', [0.2675, 0.6378, 0.1273, 0.6366, 0.1311, 0.3557, 0.2572, 0.4117, 0.1273, 0.6366, 0.008851, 0.6561, 0.006258, 0.3834, 0.1311, 0.3557, 0.7355, 0.6419, 0.6281, 0.6598, 0.6492, 0.3462, 0.7714, 0.3498, 0.6281, 0.6598, 0.4933, 0.6488, 0.5517, 0.3791, 0.6492, 0.3462, 0.379, 0.6491, 0.2675, 0.6378, 0.2567, 0.3922, 0.368, 0.382, 0.4933, 0.6488, 0.379, 0.6491, 0.368, 0.382, 0.5133, 0.3919, 0.1273, 0.6366, 0.2675, 0.6378, 0.2592, 0.8307, 0.1267, 0.8345, 0.008851, 0.6561, 0.1273, 0.6366, 0.1267, 0.8345, 0.0327, 0.8314, 0.6281, 0.6598, 0.7355, 0.6419, 0.6823, 0.8289, 0.6011, 0.8363, 0.4933, 0.6488, 0.6281, 0.6598, 0.6011, 0.8363, 0.4814, 0.825, 0.2675, 0.6378, 0.379, 0.6491, 0.3746, 0.834, 0.2592, 0.8307, 0.379, 0.6491, 0.4933, 0.6488, 0.4814, 0.825, 0.3746, 0.834, 0.0327, 0.8314, 0.1267, 0.8345, 0.1577, 0.9538, 0.09829, 0.9462, 0.6011, 0.8363, 0.6823, 0.8289, 0.6043, 0.9227, 0.5605, 0.9228, 0.4814, 0.825, 0.6011, 0.8363, 0.5605, 0.9228, 0.4632, 0.9161, 0.2592, 0.8307, 0.3746, 0.834, 0.3904, 0.927, 0.2356, 0.9533, 0.3746, 0.834, 0.4814, 0.825, 0.3904, 0.927, 0.1267, 0.8345, 0.2592, 0.8307, 0.2356, 0.9533, 0.1577, 0.9538, 0.09829, 0.9462, 0.1577, 0.9538, 0.1693, 0.9935, 0.2356, 0.9533, 0.3904, 0.927, 0.3881, 0.9832, 0.3212, 0.9935, 0.1577, 0.9538, 0.2356, 0.9533, 0.2301, 0.9913, 0.1693, 0.9935, 0.5605, 0.9228, 0.6043, 0.9227, 0.5731, 0.9615, 0.5406, 0.9853, 0.4632, 0.9161, 0.5605, 0.9228, 0.5406, 0.9853, 0.4903, 0.9866, 0.3904, 0.927, 0.4632, 0.9161, 0.3881, 0.9832, 0.843, 0.5068, 0.8748, 0.5091, 0.8733, 0.532, 0.8391, 0.5342, 0.7876, 0.4882, 0.8234, 0.5002, 0.8147, 0.5303, 0.7804, 0.5261, 0.8234, 0.5002, 0.843, 0.5068, 0.8391, 0.5342, 0.8147, 0.5303, 0.8748, 0.5091, 0.8971, 0.5087, 0.9001, 0.5308, 0.8733, 0.532, 0.8377, 0.5472, 0.8732, 0.5452, 0.8761, 0.5658, 0.8381, 0.5653, 0.7778, 0.5357, 0.8114, 0.5419, 0.8002, 0.5655, 0.7694, 0.5672, 0.8114, 0.5419, 0.8377, 0.5472, 0.8381, 0.5653, 0.8002, 0.5655, 0.8732, 0.5452, 0.9014, 0.5429, 0.9075, 0.5669, 0.8761, 0.5658, 0.8773, 0.5922, 0.8383, 0.5915, 0.8381, 0.5653, 0.8761, 0.5658, 0.8391, 0.5342, 0.8733, 0.532, 0.8732, 0.5452, 0.8377, 0.5472, 0.7804, 0.5261, 0.8147, 0.5303, 0.8114, 0.5419, 0.7778, 0.5357, 0.8147, 0.5303, 0.8391, 0.5342, 0.8377, 0.5472, 0.8114, 0.5419, 0.8733, 0.532, 0.9001, 0.5308, 0.9014, 0.5429, 0.8732, 0.5452, 0.8482, 0.4694, 0.8781, 0.4747, 0.8748, 0.5091, 0.843, 0.5068, 0.7943, 0.4607, 0.8288, 0.4648, 0.8234, 0.5002, 0.7876, 0.4882, 0.8288, 0.4648, 0.8482, 0.4694, 0.843, 0.5068, 0.8234, 0.5002, 0.8781, 0.4747, 0.8943, 0.4745, 0.8971, 0.5087, 0.8748, 0.5091, 0.368, 0.382, 0.2567, 0.3922, 0.2981, 0.2029, 0.3938, 0.1591, 0.7714, 0.3498, 0.6492, 0.3462, 0.6745, 0.1472, 0.7766, 0.1967, 0.2572, 0.4117, 0.1311, 0.3557, 0.1258, 0.1526, 0.2343, 0.202, 0.5133, 0.3919, 0.368, 0.382, 0.3938, 0.1591, 0.5068, 0.207, 0.6492, 0.3462, 0.5517, 0.3791, 0.5754, 0.1797, 0.6745, 0.1472, 0.1311, 0.3557, 0.006258, 0.3834, 0.01835, 0.2032, 0.1258, 0.1526, 0.6745, 0.1472, 0.5754, 0.1797, 0.5997, 0.08034, 0.6863, 0.009305, 0.7766, 0.1967, 0.6745, 0.1472, 0.6863, 0.009305, 0.7577, 0.08684, 0.3938, 0.1591, 0.2981, 0.2029, 0.3304, 0.07442, 0.4002, 0.01157, 0.5068, 0.207, 0.3938, 0.1591, 0.4002, 0.01157, 0.5093, 0.0861, 0.2343, 0.202, 0.1258, 0.1526, 0.1437, 0.01064, 0.2041, 0.06172, 0.1258, 0.1526, 0.01835, 0.2032, 0.0594, 0.05057, 0.09714, 0.01519, 0.1437, 0.01064, 0.1258, 0.1526, 0.09714, 0.01519, 0.9542, 0.7019, 0.9169, 0.6877, 0.9095, 0.664, 0.9599, 0.6831, 0.9095, 0.664, 0.8861, 0.6556, 0.9026, 0.6231, 0.9318, 0.62, 0.9749, 0.6959, 0.9599, 0.6831, 0.9822, 0.6392, 0.9914, 0.6634, 0.9599, 0.6831, 0.9095, 0.664, 0.9318, 0.62, 0.9822, 0.6392, 0.9822, 0.6392, 0.9318, 0.62, 0.954, 0.6008, 0.9914, 0.615, 0.9298, 0.8637, 0.9943, 0.9093, 0.9524, 0.9278, 0.8963, 0.8899, 0.8475, 0.6118, 0.8517, 0.6999, 0.8043, 0.7141, 0.7982, 0.6382, 0.8669, 0.7967, 0.9298, 0.8637, 0.8963, 0.8899, 0.7811, 0.8351, 0.8517, 0.6999, 0.8669, 0.7967, 0.7811, 0.8351, 0.8043, 0.7141, 0.8009, 0.9019, 0.7811, 0.8351, 0.8963, 0.8899, 0.889, 0.9218, 0.889, 0.9218, 0.8963, 0.8899, 0.9524, 0.9278, 0.9521, 0.9677, 0.7575, 0.6889, 0.8043, 0.7141, 0.7811, 0.8351, 0.7295, 0.7936, 0.7504, 0.5984, 0.7982, 0.6382, 0.8043, 0.7141, 0.7575, 0.6889, 0.5966, 0.946, 0.6517, 0.8928, 0.6896, 0.9177, 0.6379, 0.9702, 0.6517, 0.8928, 0.7295, 0.7936, 0.6896, 0.9177, 0.7107, 0.9542, 0.6896, 0.9177, 0.7811, 0.8351, 0.8009, 0.9019, 0.7811, 0.8351, 0.6896, 0.9177, 0.7295, 0.7936, 0.7107, 0.9542, 0.6584, 1.006, 0.6379, 0.9702, 0.6896, 0.9177, 0.4814, 0.825, 0.4632, 0.9161, 0.3904, 0.927])
me_circle.use_remesh_preserve_volume = False
me_circle.use_remesh_preserve_attributes = False
me_circle.use_mirror_vertex_groups = False
me_circle.update()

# ---- objects
ob_circle_003 = bpy.data.objects.new('Circle.003', me_circle_003)
ob_circle_002 = bpy.data.objects.new('Circle.002', me_circle_002)
ob_circle_001 = bpy.data.objects.new('Circle.001', me_circle_001)
ob_circle = bpy.data.objects.new('Circle', me_circle)

# ---- transforms, parenting, visibility, modifiers, constraints
ob_circle_003.location = (-7.344, -32.27, 17.04)
ob_circle_003.rotation_euler = (-0.6506, 0.1909, -0.2029)
ob_circle_003.lineart.crease_threshold = 0.0
_m = ob_circle_003.modifiers.new('EdgeSplit', 'EDGE_SPLIT')
_m.use_edge_angle = False
ob_circle_002.location = (-12.26, -0.3914, -4.226)
ob_circle_002.rotation_euler = (-0.6506, 0.1909, -0.2029)
ob_circle_002.lineart.crease_threshold = 0.0
_m = ob_circle_002.modifiers.new('EdgeSplit', 'EDGE_SPLIT')
_m.use_edge_angle = False
ob_circle_001.location = (3.129, -3.558, -7.262)
ob_circle_001.rotation_euler = (-0.6506, 0.1909, -0.2029)
ob_circle_001.lineart.crease_threshold = 0.0
_m = ob_circle_001.modifiers.new('EdgeSplit', 'EDGE_SPLIT')
_m.use_edge_angle = False
ob_circle.location = (-5.527, -1.777, -5.554)
ob_circle.rotation_euler = (-0.6506, 0.1909, -0.2029)
ob_circle.lineart.crease_threshold = 0.0
_m = ob_circle.modifiers.new('EdgeSplit', 'EDGE_SPLIT')
_m.use_edge_angle = False

# ---- collection membership
col_collection_1.objects.link(ob_circle_003)
col_collection_1.objects.link(ob_circle_002)
col_collection_1.objects.link(ob_circle_001)
col_collection_1.objects.link(ob_circle)

# ---- scene / render settings (as saved in the file)
scene.frame_start = 1; scene.frame_end = 250; scene.frame_set(1)
scene.render.engine = 'BLENDER_EEVEE_NEXT'
scene.render.resolution_percentage = 50
scene.render.dither_intensity = 0.0
scene.cycles.use_denoising = False
scene.cycles.samples = 10
scene.cycles.sampling_pattern = 'TABULATED_SOBOL'
scene.cycles.light_sampling_threshold = 0.0
scene.cycles.use_adaptive_sampling = False
scene.cycles.use_light_tree = False
scene.cycles.blur_glossy = 0.0
scene.cycles.volume_bounces = 1
scene.cycles.pixel_filter_type = 'GAUSSIAN'
scene.cycles.sample_clamp_indirect = 0.0
scene.view_settings.view_transform = 'Standard'
bpy.context.view_layer.update()

# ---- added for rendering (the .blend has no active camera and no usable light): camera, sun
cam_auto = bpy.data.cameras.new('AutoCamera')
cam_auto.lens = 50.0
cam_auto.sensor_width = 36.0
cam_auto.clip_end = 1000.0
ob_auto_camera = bpy.data.objects.new('AutoCamera', cam_auto)
scene.collection.objects.link(ob_auto_camera)
ob_auto_camera.location = (52.9511, -81.7439, 51.8236)
ob_auto_camera.rotation_euler = (1.09748, -7.21219e-08, 0.694738)
scene.camera = ob_auto_camera
light_auto_sun = bpy.data.lights.new('AutoSun', 'SUN')
light_auto_sun.energy = 3.0
light_auto_sun.angle = 0.0523599
ob_auto_sun = bpy.data.objects.new('AutoSun', light_auto_sun)
scene.collection.objects.link(ob_auto_sun)
ob_auto_sun.rotation_euler = (0.872665, 0.174533, 0.523599)
bpy.context.view_layer.update()
